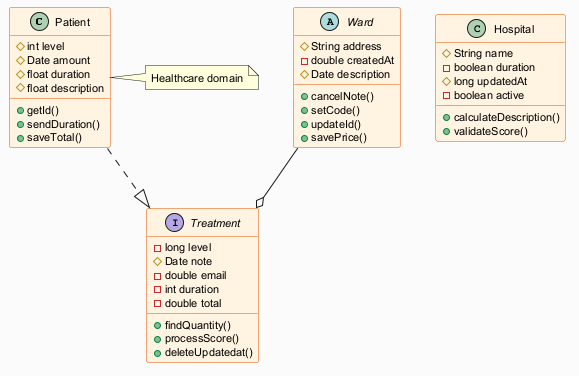

The diagram above was rendered by PlantUML. Its source (embedded in the PNG):
@startuml
skinparam backgroundColor #FAFAFA
skinparam classBackgroundColor #FFF3E0
skinparam classBorderColor #E65100
skinparam defaultFontSize 11
class Patient {
  #int level
  #Date amount
  #float duration
  #float description
  +getId()
  +sendDuration()
  +saveTotal()
}
class Hospital {
  #String name
  -boolean duration
  #long updatedAt
  -boolean active
  +calculateDescription()
  +validateScore()
}
abstract class Ward {
  #String address
  -double createdAt
  #Date description
  +cancelNote()
  +setCode()
  +updateId()
  +savePrice()
}
interface Treatment {
  -long level
  #Date note
  -double email
  -int duration
  -double total
  +findQuantity()
  +processScore()
  +deleteUpdatedat()
}
Patient ..|> Treatment
Ward --o Treatment
note right of Patient : Healthcare domain
@enduml